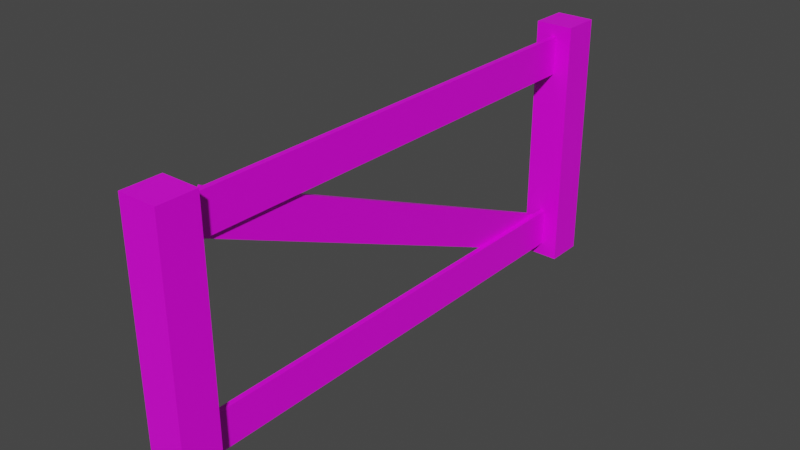 # Source: ence.blend  (saved by Blender 2.83.19; exported with 4.5.12 LTS)
import bpy
from mathutils import Matrix  # noqa: F401  (used for matrix-valued properties, if any)

bpy.ops.wm.read_factory_settings(use_empty=True)
scene = bpy.context.scene
scene.name = 'Scene'

# ---- collections
col_collection = bpy.data.collections.new('Collection'); scene.collection.children.link(col_collection)

# ---- images (referenced by path relative to the original .blend; pixels are not part of the script)
import os
ASSET_DIR = os.environ.get("B2B_ASSET_DIR", "")  # directory of the original .blend (textures are referenced by path, not embedded)
HERE = os.path.dirname(os.path.abspath(__file__))  # packed textures are extracted next to this script under _unpacked/

def load_image(name, relpath, width, height, colorspace="sRGB"):
    """Load a texture the original file referenced (path relative to the .blend, or extracted next to this script)."""
    p = next((c for c in (os.path.join(HERE, relpath), os.path.join(ASSET_DIR, relpath)) if relpath and os.path.exists(c)), "")
    if p:
        img = bpy.data.images.load(p, check_existing=True)
        img.name = name
    else:  # same state as the original file: an image datablock whose file is absent (Cycles renders it pink)
        img = bpy.data.images.new(name, width, height)
        img.source = "FILE"
        img.filepath = "//" + (relpath or name)
    img.colorspace_settings.name = colorspace
    return img
img_imphenziapalette01_png = load_image('ImphenziaPalette01.png', 'ImphenziaPalette01.png', 1024, 1024, 'sRGB')

# ---- materials (node trees are filled in below, after node groups)
mat_material = bpy.data.materials.new('Material')
mat_material.alpha_threshold = 0.0
mat_material.use_transparent_shadow = False
mat_material.line_color = (0.0, 0.0, 0.0, 1.0)
mat_material_001 = bpy.data.materials.new('Material.001')
mat_material_001.alpha_threshold = 0.0
mat_material_001.use_transparent_shadow = False
mat_material_001.line_color = (0.0, 0.0, 0.0, 1.0)
mat_material_002 = bpy.data.materials.new('Material.002')
mat_material_002.alpha_threshold = 0.0
mat_material_002.use_transparent_shadow = False
mat_material_002.line_color = (0.0, 0.0, 0.0, 1.0)
mat_material_003 = bpy.data.materials.new('Material.003')
mat_material_003.alpha_threshold = 0.0
mat_material_003.use_transparent_shadow = False
mat_material_003.line_color = (0.0, 0.0, 0.0, 1.0)
mat_material_004 = bpy.data.materials.new('Material.004')
mat_material_004.alpha_threshold = 0.0
mat_material_004.use_transparent_shadow = False
mat_material_004.line_color = (0.0, 0.0, 0.0, 1.0)

# ---- material node trees
mat_material.use_nodes = True; mat_material.node_tree.nodes.clear()
_N = mat_material.node_tree.nodes; _L = mat_material.node_tree.links
n0 = _N.new('ShaderNodeOutputMaterial'); n0.name = 'Material Output'; n0.location = (300, 300)
n1 = _N.new('ShaderNodeBsdfPrincipled'); n1.name = 'Principled BSDF'; n1.location = (10, 300)
n1.distribution = 'GGX'
n1.subsurface_method = 'BURLEY'
n1.inputs[2].default_value = 0.4
n1.inputs[3].default_value = 1.45
n1.inputs[27].default_value = (0.0, 0.0, 0.0, 1.0)
n1.inputs[28].default_value = 1.0
n2 = _N.new('ShaderNodeTexImage'); n2.name = 'Image Texture'; n2.location = (-408, 179)
n2.image = img_imphenziapalette01_png
n2.interpolation = 'Closest'
_L.new(n1.outputs[0], n0.inputs[0])
_L.new(n2.outputs[0], n1.inputs[0])
n0.is_active_output = True
mat_material_001.use_nodes = True; mat_material_001.node_tree.nodes.clear()
_N = mat_material_001.node_tree.nodes; _L = mat_material_001.node_tree.links
n0 = _N.new('ShaderNodeOutputMaterial'); n0.name = 'Material Output'; n0.location = (300, 300)
n1 = _N.new('ShaderNodeBsdfPrincipled'); n1.name = 'Principled BSDF'; n1.location = (10, 300)
n1.distribution = 'GGX'
n1.subsurface_method = 'BURLEY'
n1.inputs[2].default_value = 0.4
n1.inputs[3].default_value = 1.45
n1.inputs[27].default_value = (0.0, 0.0, 0.0, 1.0)
n1.inputs[28].default_value = 1.0
n2 = _N.new('ShaderNodeTexImage'); n2.name = 'Image Texture'; n2.location = (-361, 190)
n2.image = img_imphenziapalette01_png
n2.interpolation = 'Closest'
_L.new(n1.outputs[0], n0.inputs[0])
_L.new(n2.outputs[0], n1.inputs[0])
n0.is_active_output = True
mat_material_002.use_nodes = True; mat_material_002.node_tree.nodes.clear()
_N = mat_material_002.node_tree.nodes; _L = mat_material_002.node_tree.links
n0 = _N.new('ShaderNodeOutputMaterial'); n0.name = 'Material Output'; n0.location = (300, 300)
n1 = _N.new('ShaderNodeBsdfPrincipled'); n1.name = 'Principled BSDF'; n1.location = (10, 300)
n1.distribution = 'GGX'
n1.subsurface_method = 'BURLEY'
n1.inputs[2].default_value = 0.4
n1.inputs[3].default_value = 1.45
n1.inputs[27].default_value = (0.0, 0.0, 0.0, 1.0)
n1.inputs[28].default_value = 1.0
n2 = _N.new('ShaderNodeTexImage'); n2.name = 'Image Texture'; n2.location = (-380, 199)
n2.image = img_imphenziapalette01_png
n2.interpolation = 'Closest'
_L.new(n1.outputs[0], n0.inputs[0])
_L.new(n2.outputs[0], n1.inputs[0])
n0.is_active_output = True
mat_material_003.use_nodes = True; mat_material_003.node_tree.nodes.clear()
_N = mat_material_003.node_tree.nodes; _L = mat_material_003.node_tree.links
n0 = _N.new('ShaderNodeOutputMaterial'); n0.name = 'Material Output'; n0.location = (300, 300)
n1 = _N.new('ShaderNodeBsdfPrincipled'); n1.name = 'Principled BSDF'; n1.location = (10, 300)
n1.distribution = 'GGX'
n1.subsurface_method = 'BURLEY'
n1.inputs[2].default_value = 0.4
n1.inputs[3].default_value = 1.45
n1.inputs[27].default_value = (0.0, 0.0, 0.0, 1.0)
n1.inputs[28].default_value = 1.0
n2 = _N.new('ShaderNodeTexImage'); n2.name = 'Image Texture'; n2.location = (-342, 158)
n2.image = img_imphenziapalette01_png
n2.interpolation = 'Closest'
_L.new(n1.outputs[0], n0.inputs[0])
_L.new(n2.outputs[0], n1.inputs[0])
n0.is_active_output = True
mat_material_004.use_nodes = True; mat_material_004.node_tree.nodes.clear()
_N = mat_material_004.node_tree.nodes; _L = mat_material_004.node_tree.links
n0 = _N.new('ShaderNodeOutputMaterial'); n0.name = 'Material Output'; n0.location = (300, 300)
n1 = _N.new('ShaderNodeBsdfPrincipled'); n1.name = 'Principled BSDF'; n1.location = (10, 300)
n1.distribution = 'GGX'
n1.subsurface_method = 'BURLEY'
n1.inputs[2].default_value = 0.4
n1.inputs[3].default_value = 1.45
n1.inputs[27].default_value = (0.0, 0.0, 0.0, 1.0)
n1.inputs[28].default_value = 1.0
n2 = _N.new('ShaderNodeTexImage'); n2.name = 'Image Texture'; n2.location = (-407, 222)
n2.image = img_imphenziapalette01_png
n2.interpolation = 'Closest'
_L.new(n1.outputs[0], n0.inputs[0])
_L.new(n2.outputs[0], n1.inputs[0])
n0.is_active_output = True

# ---- world
world_world = bpy.data.worlds.new('World'); scene.world = world_world
world_world.use_nodes = True; world_world.node_tree.nodes.clear()
_N = world_world.node_tree.nodes; _L = world_world.node_tree.links
n0 = _N.new('ShaderNodeOutputWorld'); n0.name = 'World Output'; n0.location = (300, 300)
n1 = _N.new('ShaderNodeBackground'); n1.name = 'Background'; n1.location = (10, 300)
n1.inputs[0].default_value = (0.05088, 0.05088, 0.05088, 1.0)
_L.new(n1.outputs[0], n0.inputs[0])
n0.is_active_output = True
world_world.color = (0.05088, 0.05088, 0.05088)
world_world.use_sun_shadow = False
world_world.sun_shadow_jitter_overblur = 0.0

# ---- meshes
me_cube = bpy.data.meshes.new('Cube')
me_cube.from_pydata([(1.0, 1.0, 1.0), (1.0, 1.0, -1.0), (1.0, -1.0, 1.0), (1.0, -1.0, -1.0), (-1.0, 1.0, 1.0), (-1.0, 1.0, -1.0), (-1.0, -1.0, 1.0), (-1.0, -1.0, -1.0)], [], [(0, 4, 6, 2), (3, 2, 6, 7), (7, 6, 4, 5), (5, 1, 3, 7), (1, 0, 2, 3), (5, 4, 0, 1)])
_uv = me_cube.uv_layers.new(name='UVMap')
_uv.uv.foreach_set('vector', [0.6992, 0.4336, 0.6992, 0.4336, 0.6992, 0.4336, 0.6992, 0.4336, 0.6992, 0.4336, 0.6992, 0.4336, 0.6992, 0.4336, 0.6992, 0.4336, 0.6992, 0.4336, 0.6992, 0.4336, 0.6992, 0.4336, 0.6992, 0.4336, 0.6992, 0.4336, 0.6992, 0.4336, 0.6992, 0.4336, 0.6992, 0.4336, 0.6992, 0.4336, 0.6992, 0.4336, 0.6992, 0.4336, 0.6992, 0.4336, 0.6992, 0.4336, 0.6992, 0.4336, 0.6992, 0.4336, 0.6992, 0.4336])
me_cube.materials.append(mat_material)
me_cube.use_remesh_preserve_volume = False
me_cube.use_remesh_preserve_attributes = False
me_cube.use_mirror_vertex_groups = False
me_cube.update()
me_cube_001 = bpy.data.meshes.new('Cube.001')
me_cube_001.from_pydata([(1.0, 1.0, 1.0), (1.0, 1.0, -1.0), (1.0, -1.0, 1.0), (1.0, -1.0, -1.0), (-1.0, 1.0, 1.0), (-1.0, 1.0, -1.0), (-1.0, -1.0, 1.0), (-1.0, -1.0, -1.0)], [], [(0, 4, 6, 2), (3, 2, 6, 7), (7, 6, 4, 5), (5, 1, 3, 7), (1, 0, 2, 3), (5, 4, 0, 1)])
_uv = me_cube_001.uv_layers.new(name='UVMap')
_uv.uv.foreach_set('vector', [0.6719, 0.4336, 0.6719, 0.4336, 0.6719, 0.4336, 0.6719, 0.4336, 0.6719, 0.4336, 0.6719, 0.4336, 0.6719, 0.4336, 0.6719, 0.4336, 0.6719, 0.4336, 0.6719, 0.4336, 0.6719, 0.4336, 0.6719, 0.4336, 0.6719, 0.4336, 0.6719, 0.4336, 0.6719, 0.4336, 0.6719, 0.4336, 0.6719, 0.4336, 0.6719, 0.4336, 0.6719, 0.4336, 0.6719, 0.4336, 0.6719, 0.4336, 0.6719, 0.4336, 0.6719, 0.4336, 0.6719, 0.4336])
me_cube_001.materials.append(mat_material_001)
me_cube_001.use_remesh_preserve_volume = False
me_cube_001.use_remesh_preserve_attributes = False
me_cube_001.use_mirror_vertex_groups = False
me_cube_001.update()
me_cube_002 = bpy.data.meshes.new('Cube.002')
me_cube_002.from_pydata([(1.0, 6.028, 0.996), (1.0, 6.028, -1.004), (1.0, 4.028, 0.996), (1.0, 4.028, -1.004), (-1.0, 6.028, 0.996), (-1.0, 6.028, -1.004), (-1.0, 4.028, 0.996), (-1.0, 4.028, -1.004)], [], [(0, 4, 6, 2), (3, 2, 6, 7), (7, 6, 4, 5), (5, 1, 3, 7), (1, 0, 2, 3), (5, 4, 0, 1)])
_uv = me_cube_002.uv_layers.new(name='UVMap')
_uv.uv.foreach_set('vector', [0.6992, 0.4336, 0.6992, 0.4336, 0.6992, 0.4336, 0.6992, 0.4336, 0.6992, 0.4336, 0.6992, 0.4336, 0.6992, 0.4336, 0.6992, 0.4336, 0.6992, 0.4336, 0.6992, 0.4336, 0.6992, 0.4336, 0.6992, 0.4336, 0.6992, 0.4336, 0.6992, 0.4336, 0.6992, 0.4336, 0.6992, 0.4336, 0.6992, 0.4336, 0.6992, 0.4336, 0.6992, 0.4336, 0.6992, 0.4336, 0.6992, 0.4336, 0.6992, 0.4336, 0.6992, 0.4336, 0.6992, 0.4336])
me_cube_002.materials.append(mat_material_002)
me_cube_002.use_remesh_preserve_volume = False
me_cube_002.use_remesh_preserve_attributes = False
me_cube_002.use_mirror_vertex_groups = False
me_cube_002.update()
me_cube_003 = bpy.data.meshes.new('Cube.003')
me_cube_003.from_pydata([(1.0, 6.028, 0.996), (1.0, 6.028, -1.004), (1.0, 4.028, 0.996), (1.0, 4.028, -1.004), (-1.0, 6.028, 0.996), (-1.0, 6.028, -1.004), (-1.0, 4.028, 0.996), (-1.0, 4.028, -1.004)], [], [(0, 4, 6, 2), (3, 2, 6, 7), (7, 6, 4, 5), (5, 1, 3, 7), (1, 0, 2, 3), (5, 4, 0, 1)])
_uv = me_cube_003.uv_layers.new(name='UVMap')
_uv.uv.foreach_set('vector', [0.6992, 0.4551, 0.6992, 0.4551, 0.6992, 0.4551, 0.6992, 0.4551, 0.6992, 0.4551, 0.6992, 0.4551, 0.6992, 0.4551, 0.6992, 0.4551, 0.6992, 0.4551, 0.6992, 0.4551, 0.6992, 0.4551, 0.6992, 0.4551, 0.6992, 0.4551, 0.6992, 0.4551, 0.6992, 0.4551, 0.6992, 0.4551, 0.6992, 0.4551, 0.6992, 0.4551, 0.6992, 0.4551, 0.6992, 0.4551, 0.6992, 0.4551, 0.6992, 0.4551, 0.6992, 0.4551, 0.6992, 0.4551])
me_cube_003.materials.append(mat_material_003)
me_cube_003.use_remesh_preserve_volume = False
me_cube_003.use_remesh_preserve_attributes = False
me_cube_003.use_mirror_vertex_groups = False
me_cube_003.update()
me_cube_004 = bpy.data.meshes.new('Cube.004')
me_cube_004.from_pydata([(1.0, 6.028, 0.996), (1.0, 6.028, -1.004), (1.0, 4.028, 0.996), (1.0, 4.028, -1.004), (-1.0, 6.028, 0.996), (-1.0, 6.028, -1.004), (-1.0, 4.028, 0.996), (-1.0, 4.028, -1.004)], [], [(0, 4, 6, 2), (3, 2, 6, 7), (7, 6, 4, 5), (5, 1, 3, 7), (1, 0, 2, 3), (5, 4, 0, 1)])
_uv = me_cube_004.uv_layers.new(name='UVMap')
_uv.uv.foreach_set('vector', [0.6992, 0.4336, 0.6992, 0.4336, 0.6992, 0.4336, 0.6992, 0.4336, 0.6992, 0.4336, 0.6992, 0.4336, 0.6992, 0.4336, 0.6992, 0.4336, 0.6992, 0.4336, 0.6992, 0.4336, 0.6992, 0.4336, 0.6992, 0.4336, 0.6992, 0.4336, 0.6992, 0.4336, 0.6992, 0.4336, 0.6992, 0.4336, 0.6992, 0.4336, 0.6992, 0.4336, 0.6992, 0.4336, 0.6992, 0.4336, 0.6992, 0.4336, 0.6992, 0.4336, 0.6992, 0.4336, 0.6992, 0.4336])
me_cube_004.materials.append(mat_material_004)
me_cube_004.use_remesh_preserve_volume = False
me_cube_004.use_remesh_preserve_attributes = False
me_cube_004.use_mirror_vertex_groups = False
me_cube_004.update()

# ---- objects
ob_cube = bpy.data.objects.new('Cube', me_cube)
ob_cube_001 = bpy.data.objects.new('Cube.001', me_cube_001)
ob_cube_002 = bpy.data.objects.new('Cube.002', me_cube_002)
ob_cube_003 = bpy.data.objects.new('Cube.003', me_cube_003)
ob_cube_004 = bpy.data.objects.new('Cube.004', me_cube_004)

# ---- transforms, parenting, visibility, modifiers, constraints
ob_cube.location = (0.0, 2.0, 1.0)
ob_cube.scale = (0.15, 0.15, 1.0)
ob_cube.lock_rotations_4d = False
ob_cube.empty_display_type = 'ARROWS'
ob_cube.lineart.crease_threshold = 0.0
ob_cube_001.location = (0.0, -2.0, 1.0)
ob_cube_001.scale = (0.15, 0.15, 1.0)
ob_cube_001.lock_rotations_4d = False
ob_cube_001.empty_display_type = 'ARROWS'
ob_cube_001.lineart.crease_threshold = 0.0
ob_cube_002.location = (0.0, 0.0, 1.0)
ob_cube_002.rotation_euler = (1.571, -0.0, 0.0)
ob_cube_002.scale = (0.02, 0.15, 2.0)
ob_cube_002.lock_rotations_4d = False
ob_cube_002.empty_display_type = 'ARROWS'
ob_cube_002.lineart.crease_threshold = 0.0
ob_cube_003.location = (-0.04, -0.3103, 0.3138)
ob_cube_003.rotation_euler = (1.161, -0.0, 0.0)
ob_cube_003.scale = (0.02, 0.15, 1.9)
ob_cube_003.lock_rotations_4d = False
ob_cube_003.empty_display_type = 'ARROWS'
ob_cube_003.lineart.crease_threshold = 0.0
ob_cube_004.location = (0.0, 0.0, -0.4957)
ob_cube_004.rotation_euler = (1.571, -0.0, 0.0)
ob_cube_004.scale = (0.02, 0.15, 2.0)
ob_cube_004.lock_rotations_4d = False
ob_cube_004.empty_display_type = 'ARROWS'
ob_cube_004.lineart.crease_threshold = 0.0

# ---- collection membership
col_collection.objects.link(ob_cube)
col_collection.objects.link(ob_cube_001)
col_collection.objects.link(ob_cube_002)
col_collection.objects.link(ob_cube_003)
col_collection.objects.link(ob_cube_004)

# ---- scene / render settings (as saved in the file)
scene.frame_start = 1; scene.frame_end = 250; scene.frame_set(1)
scene.render.engine = 'BLENDER_EEVEE_NEXT'
scene.cycles.use_denoising = False
scene.cycles.samples = 128
scene.cycles.sampling_pattern = 'TABULATED_SOBOL'
scene.cycles.use_adaptive_sampling = False
scene.cycles.use_light_tree = False
scene.view_settings.view_transform = 'Filmic'
bpy.context.view_layer.update()

# ---- added for rendering (the .blend has no active camera and no usable light): camera, sun
cam_auto = bpy.data.cameras.new('AutoCamera')
cam_auto.lens = 50.0
cam_auto.sensor_width = 36.0
cam_auto.clip_end = 1000.0
ob_auto_camera = bpy.data.objects.new('AutoCamera', cam_auto)
scene.collection.objects.link(ob_auto_camera)
ob_auto_camera.location = (4.39652, -5.27583, 4.51722)
ob_auto_camera.rotation_euler = (1.09748, -7.21219e-08, 0.694738)
scene.camera = ob_auto_camera
light_auto_sun = bpy.data.lights.new('AutoSun', 'SUN')
light_auto_sun.energy = 3.0
light_auto_sun.angle = 0.0523599
ob_auto_sun = bpy.data.objects.new('AutoSun', light_auto_sun)
scene.collection.objects.link(ob_auto_sun)
ob_auto_sun.rotation_euler = (0.872665, 0.174533, 0.523599)
bpy.context.view_layer.update()
